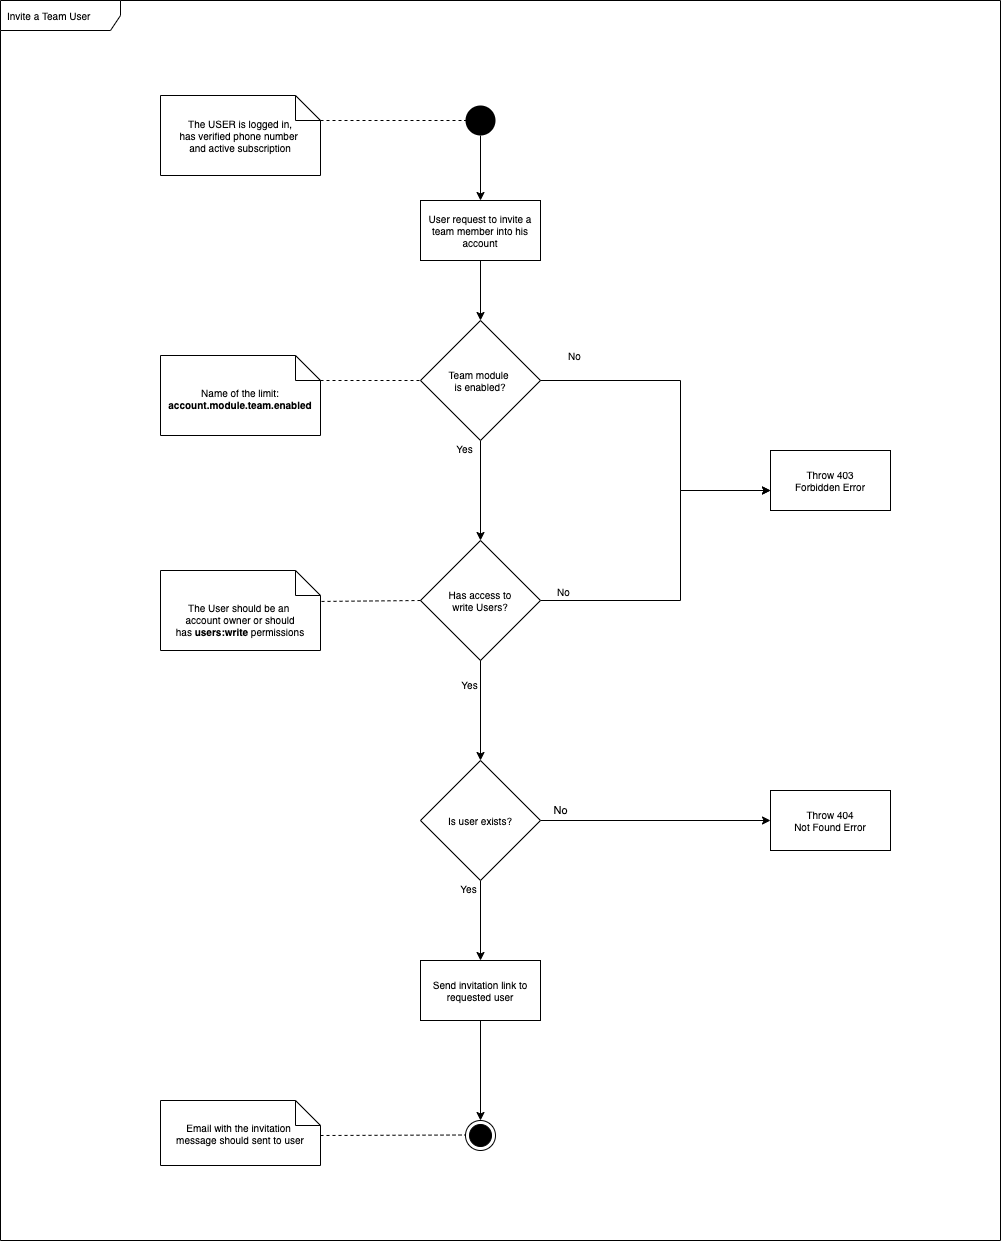

The diagram above was exported from draw.io. Its source (the exported page's mxGraphModel, read from the mxfile embedded in the PNG):
<mxGraphModel dx="1106" dy="822" grid="1" gridSize="10" guides="1" tooltips="1" connect="1" arrows="1" fold="1" page="1" pageScale="1" pageWidth="1100" pageHeight="850" background="#ffffff" math="0" shadow="0">
  <root>
    <mxCell id="0" />
    <mxCell id="1" parent="0" />
    <mxCell id="yWWwYnvhQ5Rm8kqqVr0b-1" value="Invite a Team User" style="shape=umlFrame;whiteSpace=wrap;html=1;width=120;height=30;boundedLbl=1;verticalAlign=middle;align=left;spacingLeft=5;fontSize=10;" vertex="1" parent="1">
      <mxGeometry x="40" y="40" width="1000" height="1240" as="geometry" />
    </mxCell>
    <mxCell id="uB2Lb7BiFi5tyiVIFh6Z-66" value="The USER is logged in,&lt;br&gt;has verified phone number&amp;nbsp;&lt;br&gt;and active subscription" style="shape=note2;boundedLbl=1;whiteSpace=wrap;html=1;size=25;verticalAlign=middle;align=center;fontSize=10;" parent="1" vertex="1">
      <mxGeometry x="200" y="135" width="160" height="80" as="geometry" />
    </mxCell>
    <mxCell id="uB2Lb7BiFi5tyiVIFh6Z-67" value="" style="endArrow=none;dashed=1;html=1;fontSize=10;entryX=0;entryY=0.5;entryDx=0;entryDy=0;exitX=0;exitY=0;exitDx=160;exitDy=25;exitPerimeter=0;" parent="1" edge="1">
      <mxGeometry width="50" height="50" relative="1" as="geometry">
        <mxPoint x="360" y="160" as="sourcePoint" />
        <mxPoint x="505" y="160" as="targetPoint" />
      </mxGeometry>
    </mxCell>
    <mxCell id="uB2Lb7BiFi5tyiVIFh6Z-68" value="" style="ellipse;fillColor=#000000;strokeColor=none;fontSize=10;" parent="1" vertex="1">
      <mxGeometry x="505" y="145" width="30" height="30" as="geometry" />
    </mxCell>
    <mxCell id="uB2Lb7BiFi5tyiVIFh6Z-69" style="edgeStyle=orthogonalEdgeStyle;rounded=0;orthogonalLoop=1;jettySize=auto;html=1;entryX=0.5;entryY=0;entryDx=0;entryDy=0;fontSize=10;" parent="1" edge="1">
      <mxGeometry relative="1" as="geometry">
        <mxPoint x="520" y="175" as="sourcePoint" />
        <mxPoint x="520" y="240" as="targetPoint" />
      </mxGeometry>
    </mxCell>
    <mxCell id="uB2Lb7BiFi5tyiVIFh6Z-70" value="&lt;font style=&quot;font-size: 10px&quot;&gt;User request to invite a team member into his account&lt;/font&gt;" style="rounded=0;whiteSpace=wrap;html=1;fontSize=10;" parent="1" vertex="1">
      <mxGeometry x="460" y="240" width="120" height="60" as="geometry" />
    </mxCell>
    <mxCell id="uB2Lb7BiFi5tyiVIFh6Z-71" style="edgeStyle=orthogonalEdgeStyle;rounded=0;orthogonalLoop=1;jettySize=auto;html=1;entryX=0.5;entryY=0;entryDx=0;entryDy=0;fontSize=10;" parent="1" edge="1">
      <mxGeometry relative="1" as="geometry">
        <mxPoint x="520" y="300" as="sourcePoint" />
        <mxPoint x="520" y="360" as="targetPoint" />
      </mxGeometry>
    </mxCell>
    <mxCell id="uB2Lb7BiFi5tyiVIFh6Z-95" style="edgeStyle=orthogonalEdgeStyle;rounded=0;orthogonalLoop=1;jettySize=auto;html=1;" parent="1" source="uB2Lb7BiFi5tyiVIFh6Z-72" target="uB2Lb7BiFi5tyiVIFh6Z-80" edge="1">
      <mxGeometry relative="1" as="geometry" />
    </mxCell>
    <mxCell id="uB2Lb7BiFi5tyiVIFh6Z-72" value="&lt;font style=&quot;font-size: 10px&quot;&gt;Team module &lt;br style=&quot;font-size: 10px;&quot;&gt;is enabled?&lt;/font&gt;" style="rhombus;whiteSpace=wrap;html=1;fontSize=10;" parent="1" vertex="1">
      <mxGeometry x="460" y="360" width="120" height="120" as="geometry" />
    </mxCell>
    <mxCell id="uB2Lb7BiFi5tyiVIFh6Z-73" value="Name of the limit:&lt;br&gt;&lt;b&gt;account.module.team.enabled&lt;/b&gt;" style="shape=note2;boundedLbl=1;whiteSpace=wrap;html=1;size=25;verticalAlign=top;align=center;fontSize=10;" parent="1" vertex="1">
      <mxGeometry x="200" y="395" width="160" height="80" as="geometry" />
    </mxCell>
    <mxCell id="uB2Lb7BiFi5tyiVIFh6Z-74" value="" style="endArrow=none;dashed=1;html=1;exitX=0;exitY=0;exitDx=160;exitDy=25;exitPerimeter=0;entryX=0;entryY=0.5;entryDx=0;entryDy=0;fontSize=10;" parent="1" edge="1">
      <mxGeometry width="50" height="50" relative="1" as="geometry">
        <mxPoint x="360" y="420" as="sourcePoint" />
        <mxPoint x="460" y="420" as="targetPoint" />
      </mxGeometry>
    </mxCell>
    <mxCell id="uB2Lb7BiFi5tyiVIFh6Z-75" style="edgeStyle=orthogonalEdgeStyle;rounded=0;orthogonalLoop=1;jettySize=auto;html=1;entryX=0;entryY=0.5;entryDx=0;entryDy=0;fontSize=10;" parent="1" edge="1">
      <mxGeometry relative="1" as="geometry">
        <mxPoint x="580" y="420" as="sourcePoint" />
        <mxPoint x="810" y="530" as="targetPoint" />
        <Array as="points">
          <mxPoint x="720" y="420" />
          <mxPoint x="720" y="530" />
        </Array>
      </mxGeometry>
    </mxCell>
    <mxCell id="uB2Lb7BiFi5tyiVIFh6Z-76" value="No" style="edgeLabel;html=1;align=center;verticalAlign=middle;resizable=0;points=[];fontSize=10;" parent="uB2Lb7BiFi5tyiVIFh6Z-75" vertex="1" connectable="0">
      <mxGeometry x="-0.2462" relative="1" as="geometry">
        <mxPoint x="-95" y="-26" as="offset" />
      </mxGeometry>
    </mxCell>
    <mxCell id="uB2Lb7BiFi5tyiVIFh6Z-77" value="&lt;font style=&quot;font-size: 10px&quot;&gt;Throw 403&lt;br style=&quot;font-size: 10px;&quot;&gt;Forbidden Error&lt;/font&gt;" style="rounded=0;whiteSpace=wrap;html=1;fontSize=10;" parent="1" vertex="1">
      <mxGeometry x="810" y="490" width="120" height="60" as="geometry" />
    </mxCell>
    <mxCell id="uB2Lb7BiFi5tyiVIFh6Z-78" style="edgeStyle=orthogonalEdgeStyle;rounded=0;orthogonalLoop=1;jettySize=auto;html=1;entryX=0;entryY=0.5;entryDx=0;entryDy=0;fontSize=10;" parent="1" edge="1">
      <mxGeometry relative="1" as="geometry">
        <mxPoint x="580" y="640" as="sourcePoint" />
        <mxPoint x="810" y="530" as="targetPoint" />
        <Array as="points">
          <mxPoint x="720" y="640" />
          <mxPoint x="720" y="530" />
        </Array>
      </mxGeometry>
    </mxCell>
    <mxCell id="uB2Lb7BiFi5tyiVIFh6Z-79" value="No" style="edgeLabel;html=1;align=center;verticalAlign=middle;resizable=0;points=[];fontSize=10;" parent="uB2Lb7BiFi5tyiVIFh6Z-78" vertex="1" connectable="0">
      <mxGeometry x="-0.9042" y="4" relative="1" as="geometry">
        <mxPoint x="6" y="-6" as="offset" />
      </mxGeometry>
    </mxCell>
    <mxCell id="uB2Lb7BiFi5tyiVIFh6Z-80" value="&lt;font style=&quot;font-size: 10px&quot;&gt;Has access to&lt;br style=&quot;font-size: 10px&quot;&gt;write Users?&lt;br style=&quot;font-size: 10px&quot;&gt;&lt;/font&gt;" style="rhombus;whiteSpace=wrap;html=1;fontSize=10;" parent="1" vertex="1">
      <mxGeometry x="460" y="580" width="120" height="120" as="geometry" />
    </mxCell>
    <mxCell id="uB2Lb7BiFi5tyiVIFh6Z-81" value="The User should be an&amp;nbsp;&lt;br&gt;account&amp;nbsp;owner or should has&amp;nbsp;&lt;b&gt;users:write&lt;/b&gt;&amp;nbsp;permissions" style="shape=note2;boundedLbl=1;whiteSpace=wrap;html=1;size=25;verticalAlign=top;align=center;fontSize=10;" parent="1" vertex="1">
      <mxGeometry x="200" y="610" width="160" height="80" as="geometry" />
    </mxCell>
    <mxCell id="uB2Lb7BiFi5tyiVIFh6Z-82" value="" style="endArrow=none;dashed=1;html=1;exitX=0;exitY=0.5;exitDx=0;exitDy=0;entryX=0.995;entryY=0.387;entryDx=0;entryDy=0;entryPerimeter=0;fontSize=10;" parent="1" edge="1">
      <mxGeometry width="50" height="50" relative="1" as="geometry">
        <mxPoint x="460" y="640" as="sourcePoint" />
        <mxPoint x="359.20000000000005" y="640.96" as="targetPoint" />
      </mxGeometry>
    </mxCell>
    <mxCell id="uB2Lb7BiFi5tyiVIFh6Z-83" style="edgeStyle=orthogonalEdgeStyle;rounded=0;orthogonalLoop=1;jettySize=auto;html=1;" parent="1" edge="1">
      <mxGeometry relative="1" as="geometry">
        <mxPoint x="520" y="800" as="targetPoint" />
        <mxPoint x="520" y="700" as="sourcePoint" />
      </mxGeometry>
    </mxCell>
    <mxCell id="uB2Lb7BiFi5tyiVIFh6Z-84" style="edgeStyle=orthogonalEdgeStyle;rounded=0;orthogonalLoop=1;jettySize=auto;html=1;exitX=1;exitY=0.5;exitDx=0;exitDy=0;" parent="1" source="uB2Lb7BiFi5tyiVIFh6Z-87" edge="1">
      <mxGeometry relative="1" as="geometry">
        <mxPoint x="580" y="830" as="sourcePoint" />
        <Array as="points" />
        <mxPoint x="810" y="860" as="targetPoint" />
      </mxGeometry>
    </mxCell>
    <mxCell id="yWWwYnvhQ5Rm8kqqVr0b-2" value="No" style="edgeLabel;html=1;align=center;verticalAlign=middle;resizable=0;points=[];" vertex="1" connectable="0" parent="uB2Lb7BiFi5tyiVIFh6Z-84">
      <mxGeometry x="-0.8" y="4" relative="1" as="geometry">
        <mxPoint x="-4" y="-7" as="offset" />
      </mxGeometry>
    </mxCell>
    <mxCell id="uB2Lb7BiFi5tyiVIFh6Z-85" value="yes" style="edgeLabel;html=1;align=center;verticalAlign=middle;resizable=0;points=[];fontSize=10;" parent="1" vertex="1" connectable="0">
      <mxGeometry x="611.4545454545453" y="800" as="geometry">
        <mxPoint x="-102" y="77" as="offset" />
      </mxGeometry>
    </mxCell>
    <mxCell id="uB2Lb7BiFi5tyiVIFh6Z-86" value="Yes" style="edgeLabel;html=1;align=center;verticalAlign=middle;resizable=0;points=[];fontSize=10;" parent="1" vertex="1" connectable="0">
      <mxGeometry x="609.4545454545453" y="850" as="geometry">
        <mxPoint x="-102" y="77" as="offset" />
      </mxGeometry>
    </mxCell>
    <mxCell id="uB2Lb7BiFi5tyiVIFh6Z-99" style="edgeStyle=orthogonalEdgeStyle;rounded=0;orthogonalLoop=1;jettySize=auto;html=1;entryX=0.5;entryY=0;entryDx=0;entryDy=0;" parent="1" source="uB2Lb7BiFi5tyiVIFh6Z-87" target="uB2Lb7BiFi5tyiVIFh6Z-91" edge="1">
      <mxGeometry relative="1" as="geometry" />
    </mxCell>
    <mxCell id="uB2Lb7BiFi5tyiVIFh6Z-87" value="&lt;font style=&quot;font-size: 10px&quot;&gt;Is user exists?&lt;br style=&quot;font-size: 10px&quot;&gt;&lt;/font&gt;" style="rhombus;whiteSpace=wrap;html=1;fontSize=10;" parent="1" vertex="1">
      <mxGeometry x="460" y="800" width="120" height="120" as="geometry" />
    </mxCell>
    <mxCell id="uB2Lb7BiFi5tyiVIFh6Z-88" value="&lt;font style=&quot;font-size: 10px&quot;&gt;Throw 404&lt;br style=&quot;font-size: 10px&quot;&gt;Not Found Error&lt;/font&gt;" style="rounded=0;whiteSpace=wrap;html=1;fontSize=10;" parent="1" vertex="1">
      <mxGeometry x="810" y="830" width="120" height="60" as="geometry" />
    </mxCell>
    <mxCell id="uB2Lb7BiFi5tyiVIFh6Z-89" value="" style="ellipse;html=1;shape=endState;fillColor=#000000;strokeColor=#000000;fontSize=10;" parent="1" vertex="1">
      <mxGeometry x="505" y="1160" width="30" height="30" as="geometry" />
    </mxCell>
    <mxCell id="uB2Lb7BiFi5tyiVIFh6Z-90" style="edgeStyle=orthogonalEdgeStyle;rounded=0;orthogonalLoop=1;jettySize=auto;html=1;entryX=0.5;entryY=0;entryDx=0;entryDy=0;" parent="1" source="uB2Lb7BiFi5tyiVIFh6Z-91" target="uB2Lb7BiFi5tyiVIFh6Z-89" edge="1">
      <mxGeometry relative="1" as="geometry" />
    </mxCell>
    <mxCell id="uB2Lb7BiFi5tyiVIFh6Z-91" value="Send invitation link to requested user" style="rounded=0;whiteSpace=wrap;html=1;fontSize=10;" parent="1" vertex="1">
      <mxGeometry x="460" y="1000" width="120" height="60" as="geometry" />
    </mxCell>
    <mxCell id="uB2Lb7BiFi5tyiVIFh6Z-93" value="Email with the invitation &lt;br&gt;message should sent to user" style="shape=note2;boundedLbl=1;whiteSpace=wrap;html=1;size=25;verticalAlign=middle;align=center;fontSize=10;" parent="1" vertex="1">
      <mxGeometry x="200" y="1140" width="160" height="65" as="geometry" />
    </mxCell>
    <mxCell id="uB2Lb7BiFi5tyiVIFh6Z-94" value="" style="endArrow=none;dashed=1;html=1;fontSize=10;" parent="1" edge="1">
      <mxGeometry width="50" height="50" relative="1" as="geometry">
        <mxPoint x="360" y="1175" as="sourcePoint" />
        <mxPoint x="505" y="1174.5" as="targetPoint" />
      </mxGeometry>
    </mxCell>
    <mxCell id="uB2Lb7BiFi5tyiVIFh6Z-96" value="&lt;span style=&quot;font-weight: normal&quot;&gt;Yes&lt;/span&gt;" style="edgeLabel;html=1;align=center;verticalAlign=middle;resizable=0;points=[];fontSize=10;fontStyle=1" parent="1" vertex="1" connectable="0">
      <mxGeometry x="623" y="404" as="geometry">
        <mxPoint x="-120" y="83" as="offset" />
      </mxGeometry>
    </mxCell>
    <mxCell id="uB2Lb7BiFi5tyiVIFh6Z-97" value="&lt;span style=&quot;font-weight: normal&quot;&gt;Yes&lt;/span&gt;" style="edgeLabel;html=1;align=center;verticalAlign=middle;resizable=0;points=[];fontSize=10;fontStyle=1" parent="1" vertex="1" connectable="0">
      <mxGeometry x="628" y="640" as="geometry">
        <mxPoint x="-120" y="83" as="offset" />
      </mxGeometry>
    </mxCell>
  </root>
</mxGraphModel>